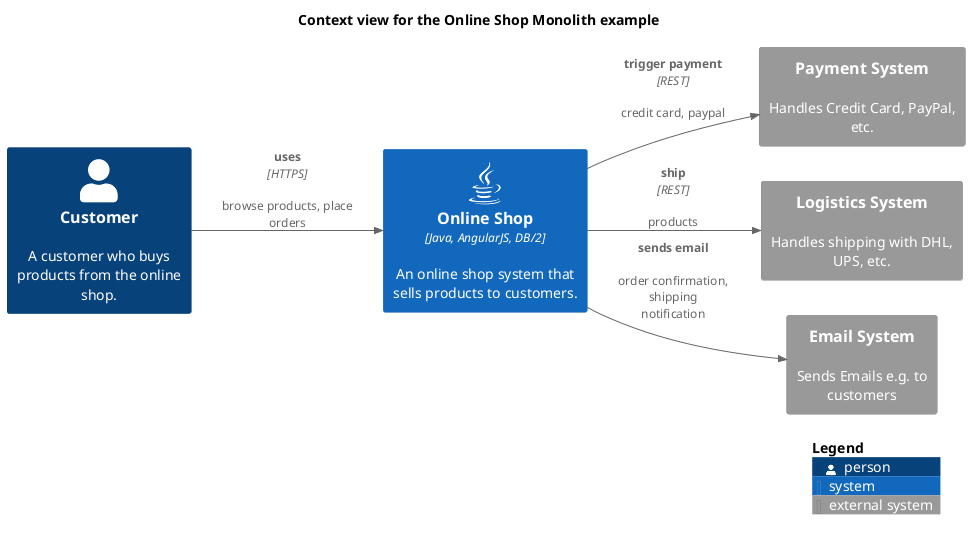

The diagram above was rendered by PlantUML. Its source (embedded in the PNG):
@startuml context-view
!include <C4/C4_Context.puml>
!include <awslib14/AWSCommon>
!include <awslib14/AWSC4Integration>
!include <azure/AzureCommon>
!include <azure/AzureC4Integration>
!include <tupadr3/common>
!include <tupadr3/font-awesome-5/java>
!include <tupadr3/devicons2/angularjs>


LAYOUT_LEFT_RIGHT()




title Context view for the Online Shop Monolith example
Person(softwareDevelopment_architecture_example_monolith_customer, "Customer", $descr="A customer who buys products from the online shop.")
System_Ext(softwareDevelopment_architecture_example_monolith_paymentSystem, "Payment System", $descr="Handles Credit Card, PayPal, etc.")
System_Ext(softwareDevelopment_architecture_example_monolith_logisticsSystem, "Logistics System", $descr="Handles shipping with DHL, UPS, etc.")
System_Ext(softwareDevelopment_architecture_example_monolith_emailSystem, "Email System", $descr="Sends Emails e.g. to customers")
System(softwareDevelopment_architecture_example_monolith_onlineShopSystem, "Online Shop", $descr="An online shop system that sells products to customers.", $type="Java, AngularJS, DB/2", $sprite="java")
Rel(softwareDevelopment_architecture_example_monolith_onlineShopSystem, softwareDevelopment_architecture_example_monolith_emailSystem, "sends email", $descr="order confirmation, shipping notification")
Rel(softwareDevelopment_architecture_example_monolith_customer, softwareDevelopment_architecture_example_monolith_onlineShopSystem, "uses", $descr="browse products, place orders", $techn="HTTPS")
Rel(softwareDevelopment_architecture_example_monolith_onlineShopSystem, softwareDevelopment_architecture_example_monolith_logisticsSystem, "ship", $descr="products", $techn="REST")
Rel(softwareDevelopment_architecture_example_monolith_onlineShopSystem, softwareDevelopment_architecture_example_monolith_paymentSystem, "trigger payment", $descr="credit card, paypal", $techn="REST")
SHOW_LEGEND()
@enduml